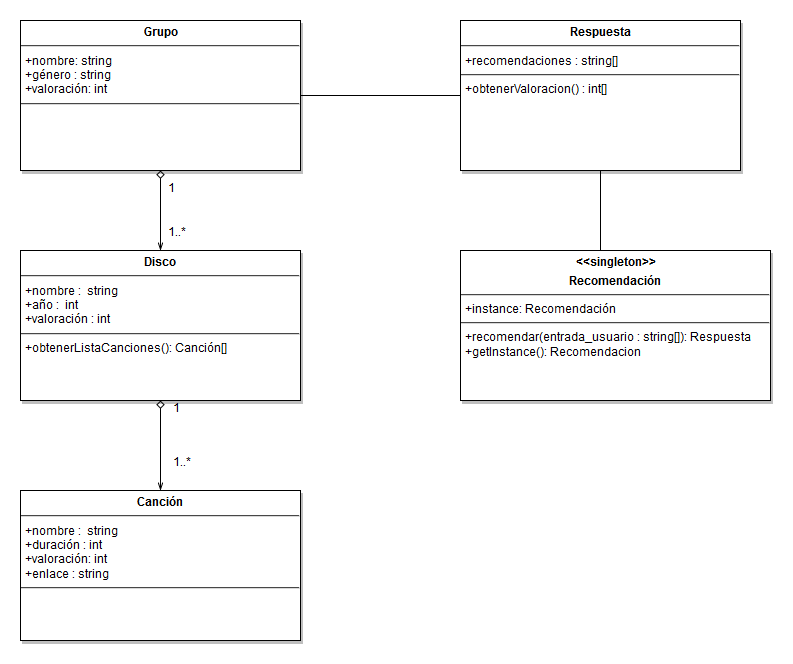

The diagram above was exported from draw.io. Its source (the exported page's mxGraphModel, read from the mxfile embedded in the PNG):
<mxGraphModel dx="876" dy="468" grid="1" gridSize="10" guides="1" tooltips="1" connect="1" arrows="1" fold="1" page="0" pageScale="1.5" pageWidth="826" pageHeight="1169" background="#ffffff" math="0" shadow="0">
  <root>
    <mxCell id="0" style=";html=1;" />
    <mxCell id="1" style=";html=1;" parent="0" />
    <mxCell id="80" style="edgeStyle=orthogonalEdgeStyle;rounded=0;html=1;exitX=0.5;exitY=1;startArrow=diamond;startFill=0;endArrow=openThin;endFill=0;jettySize=auto;orthogonalLoop=1;" parent="1" source="45" edge="1">
      <mxGeometry relative="1" as="geometry">
        <mxPoint x="180" y="270" as="targetPoint" />
      </mxGeometry>
    </mxCell>
    <mxCell id="90" style="edgeStyle=orthogonalEdgeStyle;rounded=0;html=1;startArrow=none;startFill=0;endArrow=none;endFill=0;jettySize=auto;orthogonalLoop=1;" parent="1" source="45" target="89" edge="1">
      <mxGeometry relative="1" as="geometry" />
    </mxCell>
    <mxCell id="45" value="&lt;p style=&quot;margin: 0px ; margin-top: 4px ; text-align: center&quot;&gt;&lt;strong&gt;Grupo&lt;/strong&gt;&lt;/p&gt;&lt;hr&gt;&lt;p style=&quot;margin: 0px ; margin-left: 4px&quot;&gt;+nombre: string&lt;br&gt;+género : string &lt;br&gt;+valoración: int&lt;br&gt;&lt;/p&gt;&lt;hr&gt;&lt;p style=&quot;margin: 0px ; margin-left: 4px&quot;&gt;&lt;br&gt;&lt;/p&gt;" style="shadow=1;fillColor=#FFFFFF;gradientColor=none;verticalAlign=top;align=left;overflow=fill;fontSize=12;fontFamily=Helvetica;html=1" parent="1" vertex="1">
      <mxGeometry x="40" y="40" width="280" height="150" as="geometry" />
    </mxCell>
    <mxCell id="83" style="edgeStyle=orthogonalEdgeStyle;rounded=0;html=1;exitX=0.5;exitY=1;entryX=0.5;entryY=0;startArrow=diamond;startFill=0;endArrow=openThin;endFill=0;jettySize=auto;orthogonalLoop=1;" parent="1" source="81" target="82" edge="1">
      <mxGeometry relative="1" as="geometry" />
    </mxCell>
    <mxCell id="81" value="&lt;p style=&quot;margin: 0px ; margin-top: 4px ; text-align: center&quot;&gt;&lt;strong&gt;Disco&lt;br&gt;&lt;/strong&gt;&lt;/p&gt;&lt;hr&gt;&lt;p style=&quot;margin: 0px ; margin-left: 4px&quot;&gt;+nombre :&amp;nbsp; string&lt;br&gt;+año :&amp;nbsp; int&lt;br&gt;+valoración : int&lt;br&gt;&lt;/p&gt;&lt;hr&gt;&lt;p style=&quot;margin: 0px ; margin-left: 4px&quot;&gt;+obtenerListaCanciones(): Canción[]&lt;br&gt;&lt;/p&gt;" style="shadow=1;fillColor=#FFFFFF;gradientColor=none;verticalAlign=top;align=left;overflow=fill;fontSize=12;fontFamily=Helvetica;html=1" parent="1" vertex="1">
      <mxGeometry x="40" y="270" width="280" height="150" as="geometry" />
    </mxCell>
    <mxCell id="82" value="&lt;p style=&quot;margin: 0px ; margin-top: 4px ; text-align: center&quot;&gt;&lt;strong&gt;Canción&lt;br&gt;&lt;/strong&gt;&lt;/p&gt;&lt;hr&gt;&lt;p style=&quot;margin: 0px ; margin-left: 4px&quot;&gt;+nombre :&amp;nbsp; string&lt;br&gt;+duración : int&lt;br&gt;+valoración: int&lt;/p&gt;&lt;p style=&quot;margin: 0px ; margin-left: 4px&quot;&gt;+enlace : string&lt;br&gt;&lt;/p&gt;&lt;hr&gt;" style="shadow=1;fillColor=#FFFFFF;gradientColor=none;verticalAlign=top;align=left;overflow=fill;fontSize=12;fontFamily=Helvetica;html=1" parent="1" vertex="1">
      <mxGeometry x="40" y="510" width="280" height="150" as="geometry" />
    </mxCell>
    <mxCell id="84" value="1" style="text;html=1;resizable=0;points=[];autosize=1;align=left;verticalAlign=top;spacingTop=-4;" parent="1" vertex="1">
      <mxGeometry x="186" y="200" width="20" height="20" as="geometry" />
    </mxCell>
    <mxCell id="85" value="1..*" style="text;html=1;" parent="1" vertex="1">
      <mxGeometry x="186" y="240" width="50" height="30" as="geometry" />
    </mxCell>
    <mxCell id="86" value="1" style="text;html=1;resizable=0;points=[];autosize=1;align=left;verticalAlign=top;spacingTop=-4;" parent="1" vertex="1">
      <mxGeometry x="191" y="420" width="20" height="20" as="geometry" />
    </mxCell>
    <mxCell id="87" value="1..*" style="text;html=1;" parent="1" vertex="1">
      <mxGeometry x="191" y="470" width="50" height="30" as="geometry" />
    </mxCell>
    <mxCell id="88" value="&lt;p style=&quot;margin: 0px ; margin-top: 4px ; text-align: center&quot;&gt;&lt;strong&gt;&amp;lt;&amp;lt;singleton&amp;gt;&amp;gt;&lt;/strong&gt;&lt;/p&gt;&lt;p style=&quot;margin: 0px ; margin-top: 4px ; text-align: center&quot;&gt;&lt;strong&gt;Recomendación&lt;br&gt;&lt;/strong&gt;&lt;/p&gt;&lt;hr&gt;&lt;p style=&quot;margin: 0px ; margin-left: 4px&quot;&gt;+instance: Recomendación&lt;br&gt;&lt;/p&gt;&lt;hr&gt;&lt;p style=&quot;margin: 0px ; margin-left: 4px&quot;&gt;+recomendar(entrada_usuario : string[]): Respuesta&lt;/p&gt;&lt;p style=&quot;margin: 0px ; margin-left: 4px&quot;&gt;+getInstance(): Recomendacion&lt;br&gt;&lt;/p&gt;" style="shadow=1;fillColor=#FFFFFF;gradientColor=none;verticalAlign=top;align=left;overflow=fill;fontSize=12;fontFamily=Helvetica;html=1" parent="1" vertex="1">
      <mxGeometry x="480" y="270" width="310" height="150" as="geometry" />
    </mxCell>
    <mxCell id="91" style="edgeStyle=orthogonalEdgeStyle;rounded=0;html=1;exitX=0.5;exitY=1;startArrow=none;startFill=0;endArrow=none;endFill=0;jettySize=auto;orthogonalLoop=1;" parent="1" source="89" target="88" edge="1">
      <mxGeometry relative="1" as="geometry">
        <Array as="points">
          <mxPoint x="620" y="250" />
          <mxPoint x="620" y="250" />
        </Array>
      </mxGeometry>
    </mxCell>
    <mxCell id="89" value="&lt;p style=&quot;margin: 0px ; margin-top: 4px ; text-align: center&quot;&gt;&lt;strong&gt;Respuesta&lt;br&gt;&lt;/strong&gt;&lt;/p&gt;&lt;hr&gt;&lt;p style=&quot;margin: 0px ; margin-left: 4px&quot;&gt;+recomendaciones : string[]&lt;br&gt;&lt;/p&gt;&lt;hr&gt;&lt;p style=&quot;margin: 0px ; margin-left: 4px&quot;&gt;+obtenerValoracion() : int[]&lt;br&gt;&lt;/p&gt;" style="shadow=1;fillColor=#FFFFFF;gradientColor=none;verticalAlign=top;align=left;overflow=fill;fontSize=12;fontFamily=Helvetica;html=1" parent="1" vertex="1">
      <mxGeometry x="480" y="40" width="280" height="150" as="geometry" />
    </mxCell>
  </root>
</mxGraphModel>